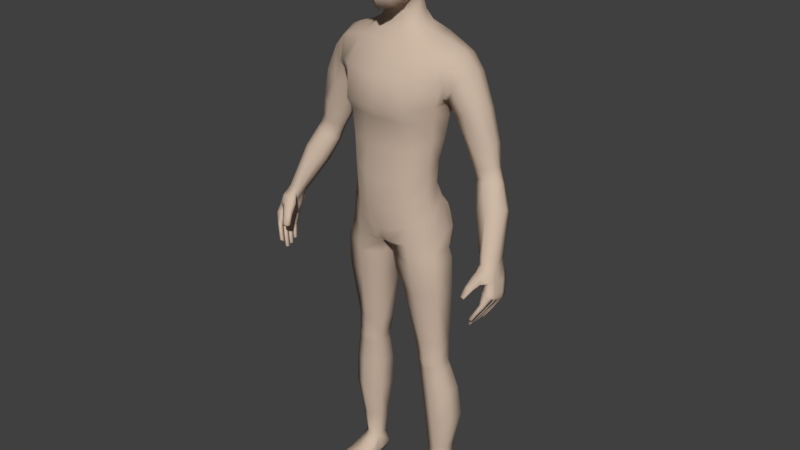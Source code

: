 # Source: Player.blend  (saved by Blender 2.78.0; exported with 4.5.12 LTS)
import bpy
from mathutils import Matrix  # noqa: F401  (used for matrix-valued properties, if any)

bpy.ops.wm.read_factory_settings(use_empty=True)
scene = bpy.context.scene
scene.name = 'Scene'

# ---- collections
col_collection_1 = bpy.data.collections.new('Collection 1'); scene.collection.children.link(col_collection_1)

# ---- materials (node trees are filled in below, after node groups)
mat_skin = bpy.data.materials.new('Skin')
mat_skin.alpha_threshold = 0.0
mat_skin.use_transparent_shadow = False
mat_skin.diffuse_color = (0.6152, 0.4811, 0.3773, 1.0)
mat_skin.roughness = 0.5
mat_skin.specular_intensity = 0.0

# ---- material node trees

# ---- world
world_world = bpy.data.worlds.new('World'); scene.world = world_world
world_world.color = (0.05088, 0.05088, 0.05088)
world_world.use_sun_shadow = False
world_world.sun_shadow_jitter_overblur = 0.0
world_world.cycles.sampling_method = 'MANUAL'

# ---- meshes
me_cylinder = bpy.data.meshes.new('Cylinder')
me_cylinder.from_pydata([(0.3624, -0.08831, 0.9737), (0.3683, -0.05581, 0.9616), (0.373, -0.03922, 0.9583), (0.4049, -0.03042, 0.962), (0.4048, -0.05964, 0.9702), (0.4015, -0.08526, 0.9774), (0.3981, -0.06165, 0.8832), (0.4002, -0.08182, 0.887), (0.4003, -0.1013, 0.8947), (0.4284, -0.1014, 0.8902), (0.4287, -0.08189, 0.8826), (0.4264, -0.06172, 0.8786), (0.4093, -0.0225, 0.9409), (0.3757, -0.03326, 0.9422), (0.4224, -0.04189, 0.8756), (0.3946, -0.04182, 0.8805), (0.4027, -0.1042, 0.9648), (0.3674, -0.1031, 0.9606), (0.423, -0.1169, 0.8997), (0.3954, -0.1168, 0.9043), (0.363, -0.1248, 0.799), (0.3717, -0.1248, 0.7958), (0.3722, -0.1365, 0.7995), (0.3635, -0.1364, 0.8027), (0.3676, -0.1037, 0.8015), (0.3758, -0.1037, 0.7985), (0.3759, -0.1149, 0.8007), (0.3677, -0.1149, 0.8037), (0.3753, -0.07813, 0.8087), (0.383, -0.07816, 0.8059), (0.3841, -0.08831, 0.8076), (0.3765, -0.08827, 0.8104), (0.372, -0.1379, 0.8175), (0.3812, -0.138, 0.8141), (0.3841, -0.1486, 0.8236), (0.3748, -0.1486, 0.827), (0.4078, -0.1188, 0.8555), (0.3954, -0.1188, 0.857), (0.4087, -0.1303, 0.8687), (0.397, -0.1303, 0.8701), (0.4009, -0.1028, 0.8404), (0.3896, -0.1028, 0.8428), (0.4021, -0.1163, 0.8456), (0.3904, -0.1162, 0.8477), (0.4015, -0.08177, 0.8394), (0.3895, -0.08172, 0.8421), (0.4034, -0.0962, 0.8426), (0.3914, -0.09615, 0.845), (0.4051, -0.05822, 0.8442), (0.3942, -0.05818, 0.8459), (0.4069, -0.07112, 0.8458), (0.3957, -0.07107, 0.8476), (0.4156, -0.08594, 0.935), (0.4174, -0.06769, 0.9323), (0.4173, -0.04721, 0.9251), (0.3884, -0.04714, 0.9181), (0.3887, -0.06767, 0.9252), (0.3796, -0.07646, 0.9262), (0.4175, -0.03135, 0.9155), (0.3854, -0.03897, 0.9113), (0.4122, -0.1076, 0.935), (0.3853, -0.102, 0.925), (0.354, -0.09943, 0.9445), (0.3585, -0.1148, 0.9439), (0.3828, -0.1182, 0.9459), (0.3904, -0.12, 0.9302), (0.3681, -0.103, 0.927), (0.3768, -0.1109, 0.9227), (0.3484, -0.1236, 0.9146), (0.3495, -0.1346, 0.9166), (0.3665, -0.1372, 0.9226), (0.3749, -0.1384, 0.9127), (0.3565, -0.1208, 0.9038), (0.3674, -0.1302, 0.9031), (0.3407, -0.1417, 0.8874), (0.3443, -0.1521, 0.889), (0.3563, -0.1515, 0.8906), (0.358, -0.1538, 0.887), (0.3476, -0.1418, 0.881), (0.3555, -0.1454, 0.8798), (0.3697, -0.08527, 0.9948), (0.3579, -0.05512, 0.9811), (0.4013, -0.05341, 0.9883), (0.4142, -0.1018, 0.8913), (0.4142, -0.0823, 0.8837), (0.412, -0.0621, 0.8797), (0.3848, -0.0242, 0.9566), (0.3748, -0.09153, 0.9759), (0.4084, -0.04072, 0.8776), (0.3871, -0.02127, 0.9382), (0.3802, -0.1043, 0.963), (0.4092, -0.118, 0.9024), (0.367, -0.1244, 0.7963), (0.3676, -0.1376, 0.8006), (0.3713, -0.1032, 0.7989), (0.3716, -0.116, 0.8017), (0.3788, -0.07763, 0.8063), (0.38, -0.08938, 0.8085), (0.3762, -0.1377, 0.8146), (0.3793, -0.1498, 0.8251), (0.4029, -0.1314, 0.8698), (0.4015, -0.1177, 0.8557), (0.3963, -0.1174, 0.8471), (0.3952, -0.1017, 0.8411), (0.3975, -0.09731, 0.8443), (0.3954, -0.08066, 0.8402), (0.4014, -0.07224, 0.8471), (0.3995, -0.05712, 0.8445), (0.3989, -0.1059, 0.9294), (0.4032, -0.03015, 0.9117), (0.3704, -0.1174, 0.9457), (0.3842, -0.1154, 0.9254), (0.3577, -0.1368, 0.9203), (0.3721, -0.1342, 0.9072), (0.35, -0.153, 0.8898), (0.3573, -0.1503, 0.8826), (0.3058, 0.06544, 1.168), (0.3367, 0.05165, 1.184), (0.3367, 0.01665, 1.198), (0.3058, -0.004564, 1.195), (0.275, 0.009225, 1.179), (0.275, 0.04423, 1.165), (0.3444, 0.03527, 1.091), (0.3794, 0.02675, 1.102), (0.371, -0.02072, 1.12), (0.3444, -0.03841, 1.116), (0.3062, -0.0316, 1.096), (0.3062, 0.01587, 1.077), (0.3804, -0.0145, 0.9789), (0.3993, -0.0233, 0.9839), (0.3931, -0.07868, 0.994), (0.3544, -0.07809, 0.9882), (0.3603, -0.03413, 0.9764), (0.2749, 0.08468, 1.272), (0.3158, 0.05982, 1.285), (0.3158, 0.01008, 1.285), (0.2749, -0.01479, 1.272), (0.2379, 0.01008, 1.261), (0.2292, 0.05982, 1.26), (0.3266, 0.05275, 1.213), (0.3266, 0.01571, 1.222), (0.2947, -0.005311, 1.217), (0.2628, 0.01071, 1.202), (0.2628, 0.04775, 1.193), (0.2947, 0.06877, 1.198), (0.2788, 0.003043, 1.162), (0.3122, -0.01186, 1.179), (0.3122, 0.06379, 1.15), (0.2788, 0.04087, 1.147), (0.3456, 0.04889, 1.167), (0.3456, 0.01106, 1.182), (0.2405, -0.01756, 1.37), (0.2529, 0.07756, 1.367), (0.2048, -0.002583, 1.353), (0.2697, 0.02615, 1.171), (0.3009, -0.008477, 1.085), (0.2242, 0.03477, 1.258), (0.2579, 0.02872, 1.195), (0.2735, 0.02144, 1.153), (0.3402, 0.03415, 1.197), (0.3829, 0.003017, 1.117), (0.3193, 0.03495, 1.291), (0.33, 0.03423, 1.223), (0.3491, 0.02998, 1.181), (0.1839, -0.01316, 1.4), (0.1745, 0.03132, 1.386), (0.2166, 0.09116, 1.447), (0.2349, -0.01722, 1.477), (0.2407, 0.07463, 1.479), (0.2096, -0.03015, 1.439), (0.1845, 0.0751, 1.407), (0.2474, 0.03405, 1.49), (0.1947, 0.03145, 1.344), (0.2808, -0.007402, 1.39), (0.2862, 0.06334, 1.384), (0.2044, 0.06762, 1.349), (0.292, 0.0351, 1.385), (0.1872, 0.1009, 1.478), (0.1714, 0.08387, 1.423), (0.2, -0.02321, 1.516), (0.2072, 0.0307, 1.537), (0.1863, -0.04459, 1.459), (0.4042, -0.1214, 0.8499), (0.4054, -0.1328, 0.8626), (0.394, -0.1327, 0.8643), (0.3923, -0.1213, 0.8517), (0.3998, -0.1339, 0.8638), (0.3981, -0.1204, 0.8502), (0.3964, -0.1152, 0.8647), (0.412, -0.1153, 0.8626), (0.4116, -0.1276, 0.875), (0.3967, -0.1275, 0.877), (0.4042, -0.1287, 0.8765), (0.4041, -0.1144, 0.863), (0.3977, -0.1052, 0.8355), (0.3988, -0.1185, 0.8406), (0.3875, -0.1184, 0.8427), (0.3867, -0.1052, 0.838), (0.3932, -0.1196, 0.842), (0.3921, -0.1042, 0.8362), (0.3917, -0.0986, 0.8516), (0.4065, -0.09865, 0.8488), (0.4073, -0.1133, 0.8545), (0.3924, -0.1133, 0.857), (0.399, -0.09784, 0.8496), (0.3999, -0.1143, 0.8559), (0.3982, -0.08459, 0.8341), (0.3999, -0.09861, 0.8372), (0.3884, -0.09857, 0.8397), (0.3867, -0.08455, 0.8368), (0.3942, -0.09972, 0.8388), (0.3923, -0.08356, 0.8349), (0.3901, -0.08024, 0.8451), (0.4034, -0.08029, 0.8423), (0.4053, -0.09514, 0.8456), (0.3921, -0.09509, 0.8481), (0.3966, -0.07929, 0.8431), (0.3988, -0.0962, 0.8472), (0.4012, -0.06174, 0.8374), (0.4029, -0.07415, 0.8391), (0.3923, -0.07411, 0.841), (0.3909, -0.0617, 0.8394), (0.3976, -0.07526, 0.8403), (0.3959, -0.06074, 0.8378), (0.3943, -0.05394, 0.8549), (0.4095, -0.05399, 0.8523), (0.412, -0.06868, 0.8543), (0.3963, -0.06863, 0.8568), (0.4018, -0.05287, 0.8531), (0.4042, -0.06961, 0.8556), (0.3995, -0.1041, 0.8886), (0.4082, -0.1202, 0.8972), (0.4122, -0.1043, 0.8856), (0.4251, -0.1042, 0.8846), (0.4207, -0.1191, 0.8947), (0.3957, -0.119, 0.8988), (0.3988, -0.08464, 0.8811), (0.4117, -0.08491, 0.878), (0.4118, -0.1039, 0.8854), (0.4249, -0.0847, 0.8769), (0.4248, -0.1034, 0.8842), (0.399, -0.1033, 0.8883), (0.3967, -0.06494, 0.8764), (0.4093, -0.06515, 0.8732), (0.4115, -0.08476, 0.8772), (0.4223, -0.06501, 0.8721), (0.4245, -0.08423, 0.8761), (0.3988, -0.08417, 0.8801), (0.3945, -0.04471, 0.8744), (0.4069, -0.04362, 0.8717), (0.4101, -0.0639, 0.874), (0.4193, -0.04478, 0.87), (0.4229, -0.06338, 0.8728), (0.3977, -0.06332, 0.8769), (0.4254, -0.0964, 0.9021), (0.4261, -0.07785, 0.8961), (0.4244, -0.05823, 0.8913), (0.3968, -0.05817, 0.8927), (0.3984, -0.07778, 0.8973), (0.3961, -0.09386, 0.903), (0.4216, -0.04006, 0.8867), (0.3942, -0.1116, 0.9095), (0.3936, -0.042, 0.889), (0.4207, -0.1131, 0.9088), (0.4074, -0.1134, 0.9093), (0.408, -0.03892, 0.8871), (0.03453, -0.07963, 1.654), (0.03324, -0.1023, 1.843), (0.04143, 0.05764, 1.714), (0.03837, 0.05802, 1.872), (0.0, 0.06326, 1.713), (0.0, 0.06555, 1.875), (0.06005, 0.074, 1.814), (0.06441, -0.006962, 1.693), (0.05835, -0.02891, 1.879), (0.04746, -0.1083, 1.777), (0.0, -0.09715, 1.64), (0.0, -0.1133, 1.842), (0.0, -0.03569, 1.897), (0.0, -0.1241, 1.771), (0.09307, -0.03002, 1.794), (0.0, 0.08741, 1.81), (0.05171, -0.06836, 1.869), (0.05137, -0.04763, 1.662), (0.0, -0.07034, 1.883), (0.01718, -0.03388, 1.649), (0.07807, -0.06835, 1.786), (0.05956, 0.0282, 1.707), (0.05573, 0.01516, 1.884), (0.0, 0.01613, 1.898), (0.08551, 0.01537, 1.804), (0.0, 0.07417, 1.174), (0.089, 0.05755, 1.194), (0.1331, 0.01404, 1.194), (0.137, -0.03973, 1.18), (0.09813, -0.08669, 1.161), (0.0, -0.1065, 1.132), (0.0, -0.1203, 1.464), (0.0, 0.1205, 1.483), (0.0, -0.1351, 1.372), (0.1075, -0.1127, 1.367), (0.1622, -0.047, 1.383), (0.159, 0.0449, 1.367), (0.1047, 0.1081, 1.35), (0.0, 0.1106, 1.315), (0.1207, -0.09265, 1.465), (0.1649, 0.1074, 1.488), (0.1181, 0.1277, 1.498), (0.0, 0.08316, 1.098), (0.08291, 0.06447, 1.119), (0.1264, 0.01569, 1.119), (0.133, -0.04001, 1.101), (0.0907, -0.08893, 1.075), (0.0, -0.1071, 1.043), (0.0, 0.09303, 1.053), (0.09546, 0.07952, 1.054), (0.1344, 0.03463, 1.066), (0.1477, -0.03963, 1.029), (0.09117, -0.08281, 1.001), (0.0, -0.09316, 0.9711), (0.1169, 0.12, 1.417), (0.0, 0.1184, 1.396), (0.0, 0.08758, 1.563), (0.1056, -0.04982, 1.545), (0.0, -0.06998, 1.543), (0.1699, -0.03799, 1.529), (0.1078, 0.08875, 1.565), (0.0, 0.05962, 1.696), (0.03681, -0.02112, 1.656), (0.05472, 0.03252, 1.684), (0.05594, 0.04555, 1.628), (0.05594, -0.01124, 1.608), (0.0, 0.06383, 1.637), (0.0, -0.02947, 1.603), (0.0762, -0.02562, 1.577), (0.0, -0.03818, 1.578), (0.0762, 0.05183, 1.599), (0.0, 0.07137, 1.602), (0.03829, 0.07166, 1.183), (0.04372, 0.1128, 1.317), (0.05755, 0.1351, 1.492), (0.03081, 0.07981, 1.107), (0.03341, 0.09058, 1.055), (0.05683, 0.1347, 1.402), (0.05366, 0.1067, 1.558), (0.03658, 0.05347, 1.691), (0.03249, 0.05901, 1.633), (0.04122, 0.06681, 1.601), (0.1712, 0.08169, 1.539), (0.1677, -0.05936, 1.46), (0.09937, 0.07453, 1.244), (0.1483, 0.02345, 1.269), (0.1483, -0.03968, 1.269), (0.09937, -0.08919, 1.246), (0.0, -0.1039, 1.24), (0.0, 0.08408, 1.229), (0.04268, 0.08391, 1.229), (0.1103, 0.01313, 1.577), (0.05347, 0.0128, 1.675), (0.0594, 0.0157, 1.619), (0.07966, 0.01422, 1.587), (0.159, 0.09332, 1.423), (0.1744, 0.02673, 1.553), (0.167, 0.03459, 1.389), (0.2023, 0.07962, 1.524), (0.1729, -0.0261, 1.404), (0.05238, -0.1003, 1.145), (0.05016, -0.1247, 1.369), (0.05633, -0.1074, 1.464), (0.04214, -0.1038, 1.054), (0.03555, -0.09312, 0.9777), (0.04927, -0.05889, 1.551), (0.0261, -0.02343, 1.604), (0.03556, -0.03232, 1.578), (0.04637, -0.09703, 1.243), (0.1745, 0.03763, 0.7683), (0.1049, 0.07527, 0.7683), (0.1143, 0.06984, 0.5798), (0.09766, 0.07527, 0.8969), (0.1636, 0.04317, 0.5798), (0.1614, 0.03511, 0.9108), (0.1636, -0.01017, 0.5798), (0.1613, -0.04238, 0.9055), (0.1143, -0.03684, 0.5798), (0.0965, -0.08302, 0.8934), (0.06503, -0.01017, 0.5798), (0.01862, -0.06265, 0.9078), (0.06503, 0.04317, 0.5798), (0.01767, 0.03035, 0.9072), (0.1745, -0.03763, 0.7683), (0.1052, -0.06395, 0.7602), (0.0462, -0.04234, 0.7597), (0.03539, 0.03763, 0.7683), (0.1237, 0.06172, 0.5007), (0.1668, 0.03842, 0.5007), (0.1668, -0.009575, 0.5007), (0.1237, -0.03288, 0.5007), (0.08062, -0.009575, 0.5007), (0.08062, 0.03842, 0.5007), (0.1471, 0.1013, 0.2879), (0.1991, 0.07092, 0.2874), (0.1991, 0.01007, 0.2874), (0.1471, -0.02035, 0.2879), (0.09295, 0.01007, 0.2874), (0.09295, 0.07092, 0.2874), (0.1397, 0.06961, 0.07487), (0.1687, 0.05775, 0.07487), (0.1722, 0.02544, 0.07487), (0.1464, 0.007626, 0.07487), (0.1117, 0.01936, 0.07487), (0.1139, 0.05179, 0.07487), (0.08389, 0.06218, 0.394), (0.08389, 0.003818, 0.394), (0.1378, -0.02536, 0.394), (0.1895, 0.003818, 0.394), (0.1895, 0.06218, 0.394), (0.1378, 0.09135, 0.394), (0.0, -0.05718, 0.9195), (0.0, 0.01891, 0.921), (0.09005, 0.09283, 0.9335), (0.1369, 0.07279, 0.9432), (0.01895, 0.07661, 0.93), (0.0, 0.06696, 0.942), (0.08284, 0.1085, 0.9759), (0.1459, 0.07721, 0.9738), (0.01274, 0.1001, 0.9699), (0.0, 0.08726, 0.9766), (0.08534, 0.09863, 1.024), (0.1286, 0.07753, 1.013), (0.01188, 0.1044, 1.027), (0.0, 0.1027, 1.026), (0.02712, -0.08539, 0.9321), (0.0, -0.08441, 0.9331), (0.09217, -0.0858, 0.9376), (0.1565, -0.03478, 0.9513), (0.156, 0.03401, 0.9647), (0.1408, 0.06681, -0.005826), (0.1676, 0.0553, -0.005826), (0.1706, 0.02651, -0.005826), (0.1456, 0.02056, -0.005826), (0.1147, 0.02061, -0.005826), (0.1169, 0.04953, -0.005826), (0.1036, 0.02427, 0.02349), (0.1542, -0.04185, -0.005826), (0.1775, 0.03133, 0.02351), (0.1716, 0.07768, 0.02498), (0.1054, 0.07097, 0.02497), (0.1365, 0.09131, 0.0249), (0.2, -0.1004, 0.01088), (0.1642, -0.1187, 0.01088), (0.1219, -0.1144, 0.01088), (0.1964, -0.09716, -0.005826), (0.1633, -0.115, -0.005826), (0.1243, -0.1107, -0.005826), (0.1165, -0.1229, 0.001268), (0.1661, -0.1284, 0.001151), (0.2049, -0.1025, 0.001943), (0.1853, -0.0383, -0.005826), (0.1545, -0.04502, 0.02969), (0.1176, -0.04903, 0.02529), (0.1882, -0.04136, 0.02529), (0.1951, -0.03919, 0.009238), (0.1201, -0.04574, -0.005826), (0.1101, -0.04826, 0.00922), (0.1499, -0.01065, -0.005826), (0.1497, -0.01214, 0.0492), (0.1862, -0.003795, 0.01638), (0.1174, -0.01257, -0.005826), (0.178, -0.005898, -0.005826), (0.1139, -0.008279, 0.047), (0.1795, -0.001406, 0.047), (0.1069, -0.01212, 0.01637), (0.1421, 0.08078, 0.1631), (0.1054, 0.05878, 0.1631), (0.1042, 0.01659, 0.1631), (0.1459, -0.001994, 0.1631), (0.1809, 0.02, 0.1631), (0.1789, 0.06213, 0.1631), (0.04978, 0.06704, 1.756), (0.04517, -0.09986, 1.688), (0.0, -0.1116, 1.677), (0.08134, -0.0138, 1.731), (0.0, 0.07865, 1.75), (0.07206, -0.05867, 1.712), (0.07473, 0.02711, 1.744), (0.0, -0.03802, 1.647), (0.05348, 0.06775, 1.845), (0.04643, -0.1119, 1.814), (0.0, -0.1245, 1.805), (0.08513, -0.03027, 1.84), (0.0, 0.08416, 1.845), (0.07345, -0.07257, 1.831), (0.0799, 0.01687, 1.848), (0.05329, 0.06975, 1.785), (0.04697, -0.1057, 1.737), (0.0, -0.1204, 1.727), (0.08898, -0.02186, 1.763), (0.0, 0.08731, 1.781), (0.07645, -0.066, 1.748), (0.08161, 0.0229, 1.774), (0.05428, 0.03692, 1.656), (0.0, 0.05955, 1.666), (0.04568, -0.01453, 1.632), (0.03431, 0.05429, 1.662), (0.05534, 0.01429, 1.649), (0.0, -0.03168, 1.628), (0.02194, -0.02681, 1.629), (0.0, 0.1004, 1.282), (0.1027, 0.09523, 1.309), (0.1573, 0.02925, 1.336), (0.1576, -0.04017, 1.349), (0.1044, -0.09415, 1.333), (0.0, -0.1136, 1.334), (0.04332, 0.1017, 1.283), (0.0487, -0.1045, 1.334), (0.121, -0.03204, 0.5234), (0.1659, -0.007773, 0.5234), (0.07614, -0.007773, 0.5234), (0.121, 0.06366, 0.5234), (0.07614, 0.04077, 0.5234), (0.1659, 0.04077, 0.5234), (0.08152, -0.00388, 0.4713), (0.173, -0.00388, 0.4713), (0.1276, 0.0695, 0.4713), (0.08152, 0.04597, 0.4713), (0.1276, -0.0288, 0.4713), (0.173, 0.04597, 0.4713), (0.0812, -0.005899, 0.4817), (0.1708, -0.005899, 0.4817), (0.1262, 0.06674, 0.4817), (0.0812, 0.04329, 0.4817), (0.1262, -0.03025, 0.4817), (0.1708, 0.04329, 0.4817), (0.02357, 0.0356, 0.8693), (0.02762, -0.06213, 0.867), (0.09936, 0.07641, 0.866), (0.09923, -0.0795, 0.8589), (0.1704, -0.04505, 0.8726), (0.1706, 0.03939, 0.8769), (0.0, 0.04491, 0.9273), (0.01541, 0.05642, 0.9141), (0.09455, 0.08466, 0.9111), (0.1537, 0.05776, 0.9254), (0.0, 0.1035, 1.042), (0.02303, 0.103, 1.044), (0.09249, 0.09479, 1.038), (0.1362, 0.0593, 1.042), (0.1567, 0.05788, 0.9697)], [], [(255, 254, 9, 10), (256, 255, 10, 11), (260, 256, 11, 14), (258, 257, 6, 7), (259, 258, 7, 8), (261, 259, 8, 19), (193, 101, 37, 188), (190, 38, 36, 189), (192, 100, 38, 190), (2, 1, 81, 132), (90, 16, 5, 87), (254, 263, 18, 9), (257, 262, 15, 6), (188, 37, 39, 191), (265, 260, 14, 88), (86, 3, 12, 89), (60, 16, 64, 65), (92, 21, 22, 93), (199, 92, 20, 197), (195, 22, 21, 194), (198, 93, 22, 195), (197, 20, 23, 196), (94, 25, 26, 95), (211, 94, 24, 209), (207, 26, 25, 206), (210, 95, 26, 207), (209, 24, 27, 208), (96, 29, 30, 97), (223, 96, 28, 221), (219, 30, 29, 218), (222, 97, 30, 219), (221, 28, 31, 220), (98, 33, 34, 99), (187, 98, 32, 185), (183, 34, 33, 182), (186, 99, 34, 183), (185, 32, 35, 184), (200, 41, 43, 203), (205, 102, 42, 202), (202, 42, 40, 201), (204, 103, 41, 200), (212, 45, 47, 215), (217, 104, 46, 214), (214, 46, 44, 213), (216, 105, 45, 212), (224, 49, 51, 227), (229, 106, 50, 226), (226, 50, 48, 225), (228, 107, 49, 224), (264, 263, 60, 108), (89, 12, 58, 109), (2, 13, 59, 55), (5, 16, 60, 52), (108, 60, 65, 111), (0, 1, 56, 57), (1, 2, 55, 56), (12, 3, 54, 58), (3, 4, 53, 54), (4, 5, 52, 53), (111, 65, 71, 113), (63, 62, 68, 69), (17, 0, 62, 63), (90, 17, 63, 110), (0, 57, 66, 62), (57, 61, 67, 66), (71, 70, 76, 77), (72, 73, 79, 78), (62, 66, 72, 68), (110, 63, 69, 112), (66, 67, 73, 72), (65, 64, 70, 71), (115, 77, 76, 114), (75, 74, 78, 79), (69, 68, 74, 75), (113, 71, 77, 115), (68, 72, 78, 74), (112, 69, 75, 114), (1, 0, 131, 81), (129, 82, 4, 3), (5, 4, 82, 130), (70, 112, 114, 76), (73, 113, 115, 79), (79, 115, 114, 75), (64, 110, 112, 70), (16, 90, 110, 64), (67, 111, 113, 73), (61, 108, 111, 67), (13, 89, 109, 59), (261, 264, 108, 61), (225, 48, 107, 228), (227, 51, 106, 229), (213, 44, 105, 216), (215, 47, 104, 217), (201, 40, 103, 204), (203, 43, 102, 205), (184, 35, 99, 186), (182, 33, 98, 187), (32, 98, 99, 35), (220, 31, 97, 222), (218, 29, 96, 223), (28, 96, 97, 31), (208, 27, 95, 210), (206, 25, 94, 211), (24, 94, 95, 27), (196, 23, 93, 198), (194, 21, 92, 199), (20, 92, 93, 23), (2, 86, 89, 13), (262, 265, 88, 15), (17, 90, 87, 0), (191, 39, 100, 192), (189, 36, 101, 193), (80, 87, 5, 130), (0, 87, 80, 131), (3, 86, 128, 129), (86, 2, 132, 128), (365, 363, 165, 164), (162, 161, 135, 140), (365, 164, 169, 181), (147, 149, 123, 122), (163, 150, 124, 160), (148, 147, 122, 127), (155, 127, 132, 81), (158, 148, 127, 155), (146, 145, 126, 125), (150, 146, 125, 124), (124, 125, 80, 130), (122, 123, 129, 128), (127, 122, 128, 132), (125, 126, 131, 80), (143, 138, 133, 144), (157, 156, 138, 143), (141, 136, 137, 142), (140, 135, 136, 141), (159, 163, 149, 117), (144, 133, 134, 139), (162, 140, 118, 159), (160, 124, 130, 82), (116, 144, 139, 117), (118, 140, 141, 119), (119, 141, 142, 120), (154, 157, 143, 121), (121, 143, 144, 116), (118, 119, 146, 150), (119, 120, 145, 146), (154, 121, 148, 158), (121, 116, 147, 148), (116, 117, 149, 147), (161, 176, 173, 135), (138, 175, 152, 133), (156, 172, 175, 138), (136, 151, 153, 137), (135, 173, 151, 136), (133, 152, 174, 134), (137, 153, 172, 156), (120, 154, 158, 145), (120, 142, 157, 154), (142, 137, 156, 157), (145, 158, 155, 126), (126, 155, 81, 131), (134, 174, 176, 161), (123, 160, 82, 129), (139, 162, 159, 117), (118, 150, 163, 159), (149, 163, 160, 123), (139, 134, 161, 162), (178, 177, 166, 170), (363, 178, 170, 165), (164, 165, 172, 153), (180, 179, 167, 171), (364, 180, 171, 168), (179, 181, 169, 167), (169, 164, 153, 151), (177, 364, 168, 166), (168, 171, 176, 174), (165, 170, 175, 172), (171, 167, 173, 176), (167, 169, 151, 173), (170, 166, 152, 175), (166, 168, 174, 152), (36, 182, 187, 101), (39, 184, 186, 100), (37, 185, 184, 39), (100, 186, 183, 38), (38, 183, 182, 36), (101, 187, 185, 37), (233, 189, 193, 232), (235, 191, 192, 231), (230, 188, 191, 235), (231, 192, 190, 234), (234, 190, 189, 233), (232, 193, 188, 230), (40, 194, 199, 103), (43, 196, 198, 102), (41, 197, 196, 43), (102, 198, 195, 42), (42, 195, 194, 40), (103, 199, 197, 41), (241, 203, 205, 238), (239, 201, 204, 237), (237, 204, 200, 236), (240, 202, 201, 239), (238, 205, 202, 240), (236, 200, 203, 241), (44, 206, 211, 105), (47, 208, 210, 104), (45, 209, 208, 47), (104, 210, 207, 46), (46, 207, 206, 44), (105, 211, 209, 45), (247, 215, 217, 244), (245, 213, 216, 243), (243, 216, 212, 242), (246, 214, 213, 245), (244, 217, 214, 246), (242, 212, 215, 247), (48, 218, 223, 107), (51, 220, 222, 106), (49, 221, 220, 51), (106, 222, 219, 50), (50, 219, 218, 48), (107, 223, 221, 49), (253, 227, 229, 250), (251, 225, 228, 249), (249, 228, 224, 248), (252, 226, 225, 251), (250, 229, 226, 252), (248, 224, 227, 253), (83, 232, 230, 8), (18, 234, 233, 9), (91, 231, 234, 18), (8, 230, 235, 19), (19, 235, 231, 91), (9, 233, 232, 83), (7, 236, 241, 8), (83, 238, 240, 9), (9, 240, 239, 10), (84, 237, 236, 7), (10, 239, 237, 84), (8, 241, 238, 83), (6, 242, 247, 7), (84, 244, 246, 10), (10, 246, 245, 11), (85, 243, 242, 6), (11, 245, 243, 85), (7, 247, 244, 84), (15, 248, 253, 6), (85, 250, 252, 11), (11, 252, 251, 14), (88, 249, 248, 15), (14, 251, 249, 88), (6, 253, 250, 85), (59, 109, 265, 262), (19, 91, 264, 261), (91, 18, 263, 264), (109, 58, 260, 265), (55, 59, 262, 257), (52, 60, 263, 254), (61, 57, 259, 261), (57, 56, 258, 259), (56, 55, 257, 258), (58, 54, 256, 260), (54, 53, 255, 256), (53, 52, 254, 255), (490, 271, 269, 486), (491, 282, 267, 487), (328, 283, 266, 285), (282, 284, 277, 267), (288, 289, 278, 274), (494, 275, 279, 495), (487, 267, 277, 488), (498, 286, 275, 494), (499, 290, 280, 496), (492, 288, 274, 489), (497, 281, 272, 493), (496, 280, 286, 498), (274, 278, 284, 282), (489, 274, 282, 491), (486, 269, 288, 492), (493, 272, 290, 499), (269, 271, 289, 288), (301, 349, 305, 300), (513, 339, 303, 508), (362, 348, 326, 357), (508, 303, 302, 509), (514, 367, 299, 512), (510, 301, 300, 511), (343, 340, 307, 320), (320, 307, 306, 361), (366, 296, 313, 369), (338, 292, 309, 341), (509, 302, 301, 510), (292, 293, 310, 309), (294, 295, 312, 311), (369, 313, 319, 370), (293, 294, 311, 310), (341, 309, 315, 342), (309, 310, 316, 315), (311, 312, 318, 317), (368, 371, 324, 297), (339, 343, 320, 303), (303, 320, 361, 302), (349, 325, 323, 305), (503, 501, 327, 345), (506, 502, 328, 285), (373, 334, 331, 372), (347, 337, 332, 346), (504, 500, 329, 358), (360, 336, 330, 359), (344, 322, 337, 347), (371, 323, 334, 373), (326, 344, 347, 336), (336, 347, 346, 330), (500, 503, 345, 329), (340, 344, 326, 307), (304, 321, 343, 339), (308, 341, 342, 314), (291, 338, 341, 308), (321, 298, 340, 343), (507, 304, 339, 513), (357, 326, 336, 360), (298, 322, 344, 340), (291, 355, 356, 338), (366, 374, 354, 296), (362, 357, 323, 325), (294, 352, 353, 295), (310, 311, 317, 316), (338, 356, 350, 292), (307, 326, 348, 306), (323, 357, 360, 334), (334, 360, 359, 331), (502, 504, 358, 328), (292, 350, 351, 293), (293, 351, 352, 294), (367, 368, 297, 299), (306, 348, 364, 177), (325, 349, 181, 179), (348, 362, 180, 364), (362, 325, 179, 180), (302, 361, 178, 363), (361, 306, 177, 178), (301, 365, 181, 349), (301, 302, 363, 365), (300, 305, 368, 367), (295, 353, 374, 366), (324, 371, 373, 335), (335, 373, 372, 333), (505, 506, 285, 485), (305, 323, 371, 368), (312, 369, 370, 318), (295, 366, 369, 312), (511, 300, 367, 514), (517, 519, 398, 397), (379, 375, 389, 381), (535, 378, 380, 538), (518, 520, 394, 393), (381, 389, 390, 383), (538, 380, 382, 537), (515, 517, 397, 396), (383, 390, 391, 385), (537, 382, 384, 536), (412, 411, 404, 403), (385, 391, 392, 387), (536, 384, 386, 534), (388, 386, 417, 418), (387, 392, 376, 377), (534, 386, 388, 533), (519, 518, 393, 398), (377, 376, 375, 379), (533, 388, 378, 535), (516, 515, 396, 395), (520, 516, 395, 394), (473, 472, 405, 410), (414, 413, 402, 401), (416, 415, 400, 399), (411, 416, 399, 404), (413, 412, 403, 402), (415, 414, 401, 400), (462, 443, 452, 453), (475, 474, 409, 408), (477, 476, 407, 406), (474, 473, 410, 409), (476, 475, 408, 407), (472, 477, 406, 405), (526, 522, 414, 415), (525, 521, 412, 413), (524, 523, 416, 411), (523, 526, 415, 416), (522, 525, 413, 414), (521, 524, 411, 412), (540, 539, 422, 421), (541, 540, 421, 419), (542, 541, 419, 420), (421, 422, 426, 425), (419, 421, 425, 423), (420, 419, 423, 424), (425, 426, 430, 429), (423, 425, 429, 427), (424, 423, 427, 428), (544, 429, 430, 543), (544, 545, 427, 429), (545, 546, 428, 427), (432, 417, 386, 431), (433, 431, 386, 384), (434, 433, 384, 382), (435, 434, 382, 380), (316, 317, 434, 435), (317, 318, 433, 434), (318, 370, 431, 433), (319, 432, 431, 370), (542, 420, 424, 547), (547, 546, 316, 435), (445, 444, 438, 437), (442, 446, 441, 440), (461, 460, 448, 456), (447, 445, 437, 436), (446, 447, 436, 441), (410, 405, 447, 446), (405, 406, 445, 447), (443, 457, 451, 452), (409, 410, 446, 442), (406, 407, 444, 445), (458, 459, 450, 449), (455, 454, 453, 452), (456, 455, 452, 451), (448, 449, 455, 456), (449, 450, 454, 455), (459, 463, 454, 450), (460, 458, 449, 448), (457, 461, 456, 451), (463, 462, 453, 454), (471, 467, 462, 463), (468, 466, 461, 457), (470, 465, 458, 460), (469, 471, 463, 459), (465, 469, 459, 458), (464, 468, 457, 443), (466, 470, 460, 461), (467, 464, 443, 462), (439, 440, 441, 436), (436, 437, 438, 439), (440, 439, 464, 467), (444, 407, 470, 466), (439, 438, 468, 464), (408, 409, 469, 465), (409, 442, 471, 469), (407, 408, 465, 470), (438, 444, 466, 468), (442, 440, 467, 471), (399, 400, 477, 472), (401, 402, 475, 476), (403, 404, 473, 474), (400, 401, 476, 477), (402, 403, 474, 475), (404, 399, 472, 473), (268, 345, 327, 270), (287, 329, 345, 268), (287, 273, 358, 329), (273, 283, 328, 358), (268, 478, 484, 287), (273, 481, 483, 283), (270, 482, 478, 268), (287, 484, 481, 273), (283, 483, 479, 266), (266, 479, 480, 276), (485, 285, 266, 276), (272, 486, 492, 290), (280, 489, 491, 286), (290, 492, 489, 280), (275, 487, 488, 279), (286, 491, 487, 275), (281, 490, 486, 272), (478, 493, 499, 484), (481, 496, 498, 483), (482, 497, 493, 478), (484, 499, 496, 481), (483, 498, 494, 479), (479, 494, 495, 480), (333, 372, 506, 505), (331, 359, 504, 502), (330, 346, 503, 500), (359, 330, 500, 504), (372, 331, 502, 506), (346, 332, 501, 503), (353, 511, 514, 374), (355, 507, 513, 356), (351, 509, 510, 352), (352, 510, 511, 353), (374, 514, 512, 354), (350, 508, 509, 351), (356, 513, 508, 350), (379, 381, 516, 520), (381, 383, 515, 516), (387, 377, 518, 519), (383, 385, 517, 515), (377, 379, 520, 518), (385, 387, 519, 517), (527, 530, 524, 521), (528, 531, 525, 522), (529, 532, 526, 523), (530, 529, 523, 524), (531, 527, 521, 525), (532, 528, 522, 526), (394, 395, 528, 532), (396, 397, 527, 531), (398, 393, 529, 530), (393, 394, 532, 529), (395, 396, 531, 528), (397, 398, 530, 527), (392, 533, 535, 376), (391, 534, 533, 392), (390, 536, 534, 391), (389, 537, 536, 390), (375, 538, 537, 389), (376, 535, 538, 375), (424, 428, 546, 547), (380, 542, 547, 435), (315, 316, 546, 545), (342, 315, 545, 544), (342, 544, 543, 314), (380, 378, 541, 542), (378, 388, 540, 541), (388, 418, 539, 540)])
me_cylinder.polygons.foreach_set('use_smooth', [True] * 523)
me_cylinder.materials.append(mat_skin)
me_cylinder.use_remesh_preserve_volume = False
me_cylinder.use_remesh_preserve_attributes = False
me_cylinder.use_mirror_x = True
me_cylinder.update()
arm_armature = bpy.data.armatures.new('Armature')  # bones are not reproduced

# ---- objects
ob_armature = bpy.data.objects.new('Armature', arm_armature)
ob_cylinder = bpy.data.objects.new('Cylinder', me_cylinder)

# ---- transforms, parenting, visibility, modifiers, constraints
ob_armature.location = (0.0, 0.0, 0.0)
ob_armature.show_in_front = True
ob_armature.lineart.crease_threshold = 0.0
ob_cylinder.parent = ob_armature
ob_cylinder.location = (0.0, 0.0, 0.0)
ob_cylinder.lineart.crease_threshold = 0.0
ob_cylinder.use_mesh_mirror_x = True
_vg = ob_cylinder.vertex_groups.new(name='Hips')
for _i, _w in zip([291, 292, 293, 294, 295, 296, 308, 309, 310, 311, 312, 313, 314, 315, 316, 317, 318, 319, 338, 341, 342, 352, 353, 354, 366, 369, 370, 374, 378, 382, 384, 386, 388, 391, 392, 417, 418, 419, 420, 421, 422, 423, 424, 425, 426, 427, 428, 429, 430, 431, 432, 433, 434, 435, 533, 534, 535, 536, 537, 539, 540, 541, 542, 543, 544, 545, 546, 547], [0.06411, 0.04335, 0.05912, 0.09169, 0.1379, 0.2338, 0.4037, 0.1482, 0.2073, 0.3399, 0.5258, 0.6948, 0.5653, 0.2404, 0.351, 0.1897, 0.3137, 0.753, 0.05049, 0.2471, 0.5086, 0.003245, 0.0335, 0.05055, 0.1795, 0.6679, 0.6832, 0.0382, 0.1093, 0.00792, 0.1497, 0.7237, 0.7629, 0.03502, 0.04489, 0.8099, 0.8999, 0.1804, 0.06733, 0.7176, 0.7652, 0.2332, 0.08353, 0.6711, 0.6962, 0.2538, 0.1656, 0.6153, 0.6268, 0.7269, 0.7789, 0.1978, 0.03337, 0.04694, 0.4039, 0.3794, 0.05465, 0.07486, 0.00396, 0.8325, 0.7402, 0.1449, 0.03366, 0.596, 0.562, 0.2471, 0.2583, 0.06523]): _vg.add([_i], _w, 'REPLACE')
_vg = ob_cylinder.vertex_groups.new(name='Spine')
for _i, _w in zip([291, 292, 293, 294, 295, 296, 297, 299, 300, 301, 302, 303, 304, 305, 308, 309, 310, 311, 312, 313, 314, 315, 316, 317, 318, 319, 320, 321, 338, 339, 341, 342, 343, 350, 351, 352, 353, 354, 355, 356, 363, 365, 366, 367, 368, 369, 370, 374, 423, 424, 425, 426, 427, 428, 429, 430, 435, 507, 508, 509, 510, 511, 512, 513, 514, 543, 544, 545, 546, 547], [0.8175, 0.7748, 0.7049, 0.703, 0.7104, 0.6763, 0.04823, 0.1418, 0.121, 0.07301, 0.06939, 0.1027, 0.152, 0.03227, 0.4588, 0.6738, 0.5974, 0.4496, 0.2665, 0.1912, 0.2343, 0.2044, 0.2536, 0.1316, 0.07838, 0.0602, 0.0314, 0.05137, 0.8257, 0.149, 0.6205, 0.2426, 0.04359, 0.6123, 0.3414, 0.3383, 0.6348, 0.7072, 0.713, 0.7202, 0.03491, 0.03805, 0.7157, 0.1287, 0.03864, 0.1983, 0.05427, 0.7089, 0.05595, 0.03673, 0.05412, 0.05877, 0.1323, 0.1062, 0.1461, 0.1477, 0.02654, 0.2871, 0.2068, 0.1266, 0.1252, 0.1976, 0.2355, 0.2775, 0.219, 0.191, 0.1944, 0.1683, 0.1799, 0.03164]): _vg.add([_i], _w, 'REPLACE')
_vg = ob_cylinder.vertex_groups.new(name='Chest')
for _i, _w in zip([164, 165, 167, 169, 170, 178, 179, 181, 285, 291, 292, 293, 294, 295, 296, 297, 298, 299, 300, 301, 302, 303, 304, 305, 306, 307, 309, 310, 311, 320, 321, 322, 323, 324, 325, 328, 330, 331, 332, 333, 334, 335, 336, 337, 338, 339, 340, 341, 343, 344, 346, 347, 349, 350, 351, 352, 353, 354, 355, 356, 357, 359, 360, 361, 363, 365, 366, 367, 368, 371, 372, 373, 374, 485, 500, 501, 502, 503, 504, 505, 506, 507, 508, 509, 510, 511, 512, 513, 514], [0.1446, 0.1332, 0.02762, 0.07709, 0.04672, 0.09283, 0.04833, 0.1464, 0.05022, 0.08241, 0.1218, 0.161, 0.1281, 0.08057, 0.04067, 0.7816, 0.5987, 0.7488, 0.6891, 0.468, 0.3937, 0.5927, 0.7623, 0.5524, 0.03924, 0.1023, 0.03593, 0.04783, 0.03182, 0.3257, 0.7506, 0.573, 0.249, 0.7197, 0.09541, 0.04112, 0.05514, 0.3039, 0.1678, 0.2772, 0.2418, 0.5742, 0.03215, 0.5175, 0.08602, 0.745, 0.2814, 0.02585, 0.6278, 0.1532, 0.08162, 0.1402, 0.246, 0.2951, 0.5006, 0.5186, 0.2589, 0.2033, 0.2352, 0.2269, 0.03478, 0.1076, 0.06371, 0.1434, 0.2031, 0.2505, 0.05223, 0.7489, 0.7453, 0.6183, 0.237, 0.5393, 0.204, 0.06048, 0.02839, 0.0597, 0.1123, 0.03427, 0.03995, 0.1254, 0.1051, 0.6523, 0.6144, 0.5403, 0.562, 0.6521, 0.6732, 0.6529, 0.6819]): _vg.add([_i], _w, 'REPLACE')
_vg = ob_cylinder.vertex_groups.new(name='Neck')
for _i, _w in zip([266, 268, 270, 273, 276, 281, 283, 285, 287, 297, 322, 323, 324, 327, 328, 329, 330, 331, 332, 333, 334, 335, 336, 337, 344, 345, 346, 347, 358, 359, 360, 371, 372, 373, 478, 479, 480, 481, 482, 483, 484, 485, 493, 495, 497, 500, 501, 502, 503, 504, 505, 506], [0.09656, 0.1157, 0.1594, 0.09703, 0.09434, 0.008863, 0.115, 0.2426, 0.1036, 0.002512, 0.08005, 0.01789, 0.09032, 0.2571, 0.2164, 0.2236, 0.5447, 0.343, 0.6136, 0.5026, 0.09613, 0.2418, 0.07926, 0.1998, 0.01837, 0.2333, 0.6225, 0.1744, 0.2252, 0.5021, 0.09597, 0.07586, 0.5415, 0.2078, 0.04445, 0.04899, 0.05682, 0.02608, 0.07655, 0.0322, 0.03412, 0.2645, 0.006277, 0.00551, 0.03991, 0.5872, 0.5993, 0.5274, 0.6235, 0.555, 0.4969, 0.5497]): _vg.add([_i], _w, 'REPLACE')
_vg = ob_cylinder.vertex_groups.new(name='Head')
for _i, _w in zip([266, 267, 268, 269, 270, 271, 272, 273, 274, 275, 276, 277, 278, 279, 280, 281, 282, 283, 284, 285, 286, 287, 288, 289, 290, 327, 328, 329, 330, 331, 332, 333, 334, 335, 337, 345, 346, 347, 358, 359, 372, 373, 478, 479, 480, 481, 482, 483, 484, 485, 486, 487, 488, 489, 490, 491, 492, 493, 494, 495, 496, 497, 498, 499, 500, 501, 502, 503, 504, 505, 506], [0.8723, 0.9955, 0.8633, 0.9901, 0.8123, 0.9876, 0.979, 0.8779, 0.9974, 0.9855, 0.8749, 0.9949, 0.9995, 0.9815, 0.9874, 0.9652, 0.9977, 0.8469, 0.9991, 0.6796, 0.9875, 0.8747, 0.9953, 0.996, 0.9854, 0.6974, 0.7088, 0.7299, 0.09898, 0.09783, 0.1161, 0.1412, 0.004693, 0.06427, 0.02336, 0.7259, 0.09924, 0.00761, 0.7223, 0.1084, 0.1146, 0.04933, 0.944, 0.9347, 0.9248, 0.9525, 0.9097, 0.9466, 0.9491, 0.6475, 0.9863, 0.9923, 0.9894, 0.9944, 0.9784, 0.9945, 0.9924, 0.9666, 0.9711, 0.9634, 0.9762, 0.9469, 0.9742, 0.9734, 0.2864, 0.295, 0.2616, 0.2727, 0.3066, 0.3317, 0.291]): _vg.add([_i], _w, 'REPLACE')
_vg = ob_cylinder.vertex_groups.new(name='Arm upper.L')
for _i, _w in zip([117, 118, 119, 133, 134, 135, 136, 137, 138, 139, 140, 141, 142, 143, 144, 151, 152, 153, 156, 157, 159, 161, 162, 164, 165, 166, 167, 168, 169, 170, 171, 172, 173, 174, 175, 176, 177, 178, 179, 180, 181, 297, 299, 300, 301, 302, 303, 305, 306, 307, 320, 321, 323, 325, 339, 340, 343, 348, 349, 350, 351, 352, 353, 361, 362, 363, 364, 365, 367, 368, 508, 509, 510, 511, 512, 514], [0.001635, 0.01465, 0.006723, 0.9307, 0.9133, 0.8994, 0.9019, 0.9309, 0.9424, 0.08607, 0.1109, 0.1106, 0.08152, 0.06512, 0.06947, 0.9592, 0.9849, 0.9444, 0.9381, 0.06767, 0.02121, 0.921, 0.1308, 0.6886, 0.7312, 0.8714, 0.7905, 0.866, 0.7362, 0.8432, 0.8608, 0.9639, 0.9697, 0.9819, 0.9769, 0.9807, 0.246, 0.6161, 0.2163, 0.1416, 0.3644, 0.008949, 0.009942, 0.081, 0.2818, 0.3855, 0.1158, 0.1051, 0.1228, 0.05415, 0.165, 0.01355, 0.02644, 0.1067, 0.02015, 0.007504, 0.0644, 0.03042, 0.2321, 0.009528, 0.08188, 0.06373, 0.002736, 0.4083, 0.02884, 0.5982, 0.142, 0.4848, 0.03004, 0.03736, 0.07733, 0.2224, 0.1891, 0.06793, 0.002149, 0.01831]): _vg.add([_i], _w, 'REPLACE')
_vg = ob_cylinder.vertex_groups.new(name='Arm lower.L')
for _i, _w in zip([0, 1, 2, 3, 4, 5, 12, 13, 16, 17, 52, 53, 54, 55, 58, 59, 62, 80, 81, 82, 86, 87, 89, 90, 109, 116, 117, 118, 119, 120, 121, 122, 123, 124, 125, 126, 127, 128, 129, 130, 131, 132, 133, 134, 135, 136, 137, 138, 139, 140, 141, 142, 143, 144, 145, 146, 147, 148, 149, 150, 154, 155, 156, 157, 158, 159, 160, 161, 162, 163], [0.2599, 0.8145, 0.7995, 0.7935, 0.8811, 0.7137, 0.3434, 0.4782, 0.2264, 0.04426, 0.06022, 0.07283, 0.09716, 0.1023, 0.09103, 0.1111, 0.009028, 0.9007, 0.953, 0.9766, 0.7744, 0.2205, 0.3756, 0.05244, 0.09361, 0.981, 0.9741, 0.9676, 0.9715, 0.9834, 0.9843, 0.9981, 0.9978, 0.9977, 0.9975, 0.9976, 0.9983, 0.9668, 0.9683, 0.9426, 0.888, 0.9666, 0.06851, 0.08574, 0.09895, 0.09577, 0.06693, 0.05612, 0.9138, 0.8889, 0.8892, 0.9183, 0.9348, 0.9305, 0.9966, 0.9941, 0.9925, 0.9952, 0.9906, 0.9892, 0.9845, 0.9984, 0.05998, 0.9322, 0.996, 0.9643, 0.9985, 0.07766, 0.869, 0.9878]): _vg.add([_i], _w, 'REPLACE')
_vg = ob_cylinder.vertex_groups.new(name='Hand.L')
for _i, _w in zip([0, 1, 2, 3, 4, 5, 6, 7, 8, 9, 10, 11, 12, 13, 15, 16, 19, 52, 53, 54, 55, 56, 57, 58, 59, 60, 61, 64, 65, 66, 67, 84, 86, 88, 89, 108, 109, 111, 128, 230, 235, 236, 237, 239, 241, 242, 244, 246, 247, 248, 253, 254, 255, 256, 257, 258, 259, 260, 261, 262, 263, 264, 265], [0.001393, 0.1016, 0.1609, 0.1732, 0.08415, 0.05945, 0.09094, 0.538, 0.1349, 0.0178, 0.1395, 0.0167, 0.5651, 0.443, 0.07631, 0.1354, 0.0629, 0.7947, 0.8604, 0.7519, 0.7137, 0.9681, 0.8502, 0.655, 0.6246, 0.5645, 0.2831, 0.03004, 0.1005, 0.05715, 0.03666, 0.3105, 0.1921, 0.01061, 0.5402, 0.4108, 0.6355, 0.07958, 0.003446, 0.01566, 0.005306, 0.1217, 0.06932, 0.0558, 0.03369, 0.01883, 0.04804, 0.05263, 0.1075, 0.02013, 0.01369, 0.1274, 0.6445, 0.1315, 0.2377, 0.9102, 0.6978, 0.07115, 0.1458, 0.1661, 0.009771, 0.03508, 0.09283]): _vg.add([_i], _w, 'REPLACE')
_vg = ob_cylinder.vertex_groups.new(name='Thumb01.L')
for _i, _w in zip([0, 1, 2, 4, 5, 16, 17, 19, 52, 57, 60, 61, 62, 63, 64, 65, 66, 67, 68, 70, 71, 72, 73, 80, 81, 87, 90, 108, 110, 111, 112, 113, 130, 131, 259, 261], [0.7142, 0.08047, 0.001122, 0.003723, 0.2199, 0.5933, 0.9396, 0.01615, 0.05168, 0.114, 0.2223, 0.5168, 0.9479, 0.9485, 0.894, 0.7368, 0.8911, 0.8059, 0.04327, 0.07858, 0.07095, 0.01765, 0.01086, 0.09552, 0.01425, 0.7674, 0.9224, 0.3233, 0.9627, 0.7502, 0.01724, 0.05444, 0.0438, 0.1052, 0.04159, 0.08497]): _vg.add([_i], _w, 'REPLACE')
_vg = ob_cylinder.vertex_groups.new(name='Thumb02.L')
for _i, _w in zip([61, 63, 64, 65, 66, 67, 68, 69, 70, 71, 72, 73, 74, 75, 76, 77, 78, 79, 108, 110, 111, 112, 113, 114, 115], [0.05147, 0.04144, 0.00366, 0.1055, 0.04261, 0.1141, 0.9521, 0.9926, 0.9124, 0.9185, 0.9634, 0.9656, 0.9987, 1.001, 0.9933, 0.9966, 0.9995, 0.9987, 0.02357, 0.01092, 0.1225, 0.966, 0.9383, 0.9999, 0.9985]): _vg.add([_i], _w, 'REPLACE')
_vg = ob_cylinder.vertex_groups.new(name='Index01.L')
for _i, _w in zip([8, 9, 16, 18, 19, 36, 37, 38, 39, 52, 60, 61, 65, 67, 83, 91, 100, 101, 108, 111, 182, 183, 184, 185, 186, 187, 188, 189, 190, 191, 192, 193, 230, 231, 232, 233, 234, 235, 238, 240, 241, 254, 259, 261, 263, 264], [0.585, 0.2645, 0.01941, 0.9146, 0.8724, 0.3077, 0.3699, 0.7402, 0.7876, 0.02724, 0.1619, 0.1322, 0.0421, 0.01671, 0.3734, 0.972, 0.7799, 0.2833, 0.2092, 0.03214, 0.0653, 0.1192, 0.09209, 0.133, 0.09141, 0.07792, 0.9072, 0.846, 0.9548, 0.9613, 0.966, 0.8797, 0.8793, 0.9849, 0.8438, 0.7269, 0.9518, 0.9337, 0.07328, 0.09416, 0.141, 0.1527, 0.1774, 0.7308, 0.9047, 0.9185]): _vg.add([_i], _w, 'REPLACE')
_vg = ob_cylinder.vertex_groups.new(name='Index02.L')
for _i, _w in zip([32, 33, 34, 35, 36, 37, 38, 39, 98, 99, 100, 101, 182, 183, 184, 185, 186, 187, 188, 189, 190, 191, 192, 193], [0.996, 0.9984, 0.9944, 0.9877, 0.687, 0.6282, 0.2577, 0.2111, 0.998, 0.9943, 0.2192, 0.7147, 0.9338, 0.8804, 0.9077, 0.8663, 0.9084, 0.9215, 0.08853, 0.1334, 0.02887, 0.01591, 0.0139, 0.1141]): _vg.add([_i], _w, 'REPLACE')
_vg = ob_cylinder.vertex_groups.new(name='MiddleFinger01.L')
for _i, _w in zip([7, 8, 9, 10, 11, 18, 40, 41, 42, 43, 52, 83, 84, 102, 103, 194, 195, 196, 198, 199, 200, 201, 202, 203, 204, 205, 230, 232, 233, 234, 236, 237, 238, 239, 240, 241, 244, 245, 246, 247, 254, 255, 259, 263], [0.2054, 0.254, 0.6732, 0.5564, 0.02923, 0.06846, 0.2476, 0.09981, 0.4215, 0.2154, 0.03653, 0.6002, 0.361, 0.2815, 0.1821, 0.04882, 0.08706, 0.02755, 0.06166, 0.001724, 0.971, 0.9009, 0.8936, 0.8873, 0.9224, 0.879, 0.07555, 0.138, 0.2425, 0.02916, 0.8042, 0.857, 0.9097, 0.8274, 0.8664, 0.8008, 0.05554, 0.012, 0.1446, 0.04093, 0.6884, 0.1728, 0.05656, 0.05282]): _vg.add([_i], _w, 'REPLACE')
_vg = ob_cylinder.vertex_groups.new(name='MiddleFinger02.L')
for _i, _w in zip([20, 21, 22, 23, 40, 41, 42, 43, 92, 93, 102, 103, 194, 195, 196, 197, 198, 199, 200, 201, 202, 203, 204, 205], [1.0, 0.9988, 0.9992, 0.9996, 0.75, 0.8999, 0.5761, 0.7827, 1.0, 1.0, 0.7163, 0.817, 0.9502, 0.9124, 0.9609, 0.9919, 0.9379, 0.974, 0.003918, 0.08819, 0.09633, 0.1044, 0.07316, 0.1129]): _vg.add([_i], _w, 'REPLACE')
_vg = ob_cylinder.vertex_groups.new(name='RingFinger01.L')
for _i, _w in zip([6, 7, 10, 11, 14, 15, 44, 45, 46, 47, 84, 85, 104, 105, 206, 207, 208, 209, 210, 211, 212, 213, 214, 215, 216, 217, 236, 237, 239, 242, 243, 244, 245, 246, 247, 250, 251, 252, 253, 255, 256, 257], [0.2062, 0.1979, 0.2383, 0.5269, 0.03522, 0.001281, 0.761, 0.7461, 0.7258, 0.3888, 0.3124, 0.3112, 0.6831, 0.7567, 0.1408, 0.1227, 0.02326, 0.07748, 0.07911, 0.09964, 0.938, 0.9224, 0.9038, 0.887, 0.9352, 0.8987, 0.045, 0.06206, 0.08145, 0.7807, 0.8709, 0.8858, 0.8373, 0.7713, 0.823, 0.05054, 0.01172, 0.1515, 0.07495, 0.0414, 0.08338, 0.06092]): _vg.add([_i], _w, 'REPLACE')
_vg = ob_cylinder.vertex_groups.new(name='RingFinger02.L')
for _i, _w in zip([24, 25, 26, 27, 44, 45, 46, 47, 94, 95, 104, 105, 206, 207, 208, 209, 210, 211, 212, 213, 214, 215, 216, 217], [0.9966, 0.9881, 0.9974, 0.9996, 0.2341, 0.2511, 0.2699, 0.6099, 0.9939, 0.9996, 0.3143, 0.2406, 0.8584, 0.8767, 0.9632, 0.9222, 0.9205, 0.8999, 0.05532, 0.06801, 0.08798, 0.1099, 0.05998, 0.09622]): _vg.add([_i], _w, 'REPLACE')
_vg = ob_cylinder.vertex_groups.new(name='Pinky01.L')
for _i, _w in zip([6, 7, 10, 11, 12, 13, 14, 15, 48, 49, 50, 51, 53, 54, 55, 58, 59, 85, 86, 88, 89, 106, 107, 109, 218, 219, 221, 223, 224, 225, 226, 227, 228, 229, 242, 243, 245, 248, 249, 250, 251, 252, 253, 255, 256, 257, 258, 260, 262, 265], [0.6827, 0.01677, 0.03034, 0.3957, 0.08097, 0.06158, 0.9288, 0.8843, 0.8837, 0.7323, 0.7765, 0.2137, 0.004766, 0.1271, 0.168, 0.2381, 0.2486, 0.6698, 0.0003056, 0.9522, 0.07539, 0.2611, 0.8285, 0.2593, 0.06847, 0.04555, 0.06933, 0.06259, 0.9559, 0.9825, 0.9674, 0.8871, 0.9742, 0.9373, 0.1716, 0.1144, 0.1122, 0.9348, 0.9726, 0.9411, 0.9555, 0.8253, 0.8761, 0.1065, 0.7501, 0.6786, 0.02217, 0.8969, 0.7859, 0.8829]): _vg.add([_i], _w, 'REPLACE')
_vg = ob_cylinder.vertex_groups.new(name='Pinky02.L')
for _i, _w in zip([28, 29, 30, 31, 48, 49, 50, 51, 96, 97, 106, 107, 218, 219, 220, 221, 222, 223, 224, 227, 229], [0.9991, 0.9986, 0.9995, 1.001, 0.1156, 0.2663, 0.2226, 0.7851, 0.9997, 1.0, 0.7381, 0.1708, 0.9315, 0.9522, 0.9853, 0.9305, 0.9762, 0.9373, 0.02324, 0.1044, 0.0589]): _vg.add([_i], _w, 'REPLACE')
_vg = ob_cylinder.vertex_groups.new(name='Arm upper.R')
_vg = ob_cylinder.vertex_groups.new(name='Arm lower.R')
_vg = ob_cylinder.vertex_groups.new(name='Hand.R')
_vg = ob_cylinder.vertex_groups.new(name='Thumb01.R')
_vg = ob_cylinder.vertex_groups.new(name='Thumb02.R')
_vg = ob_cylinder.vertex_groups.new(name='Index01.R')
_vg = ob_cylinder.vertex_groups.new(name='Index02.R')
_vg = ob_cylinder.vertex_groups.new(name='MiddleFinger01.R')
_vg = ob_cylinder.vertex_groups.new(name='MiddleFinger02.R')
_vg = ob_cylinder.vertex_groups.new(name='RingFinger01.R')
_vg = ob_cylinder.vertex_groups.new(name='RingFinger02.R')
_vg = ob_cylinder.vertex_groups.new(name='Pinky01.R')
_vg = ob_cylinder.vertex_groups.new(name='Pinky02.R')
_vg = ob_cylinder.vertex_groups.new(name='Leg Upper.L')
for _i, _w in zip([291, 292, 293, 294, 295, 296, 308, 309, 310, 311, 312, 313, 314, 315, 316, 317, 318, 319, 338, 341, 342, 366, 369, 370, 375, 376, 377, 378, 379, 380, 381, 382, 383, 384, 385, 386, 387, 388, 389, 390, 391, 392, 393, 394, 395, 396, 397, 398, 417, 418, 419, 420, 421, 422, 423, 424, 425, 426, 427, 428, 429, 430, 431, 432, 433, 434, 435, 515, 516, 517, 518, 519, 520, 521, 522, 523, 524, 525, 526, 527, 528, 529, 530, 531, 532, 533, 534, 535, 536, 537, 538, 539, 540, 541, 542, 543, 544, 545, 546, 547], [0.007002, 0.01802, 0.0, 0.0, 0.0, 0.0, 0.1134, 0.0, 0.0, 0.0, 0.07277, 0.0, 0.1881, 0.5416, 0.4348, 0.7602, 0.6019, 0.06672, 0.007991, 0.0, 0.2361, 0.0, 0.0, 0.2386, 0.9968, 0.9883, 0.9803, 0.8859, 0.9832, 0.9749, 0.9881, 0.9776, 0.989, 1.0, 0.9854, 0.9606, 0.9831, 0.999, 0.9958, 0.9907, 0.9565, 0.9516, 0.3261, 0.3006, 0.4915, 0.6607, 0.6713, 0.6308, 0.3208, 0.09592, 0.7966, 0.9114, 0.261, 0.2091, 0.7073, 0.8771, 0.2718, 0.2417, 0.6055, 0.72, 0.2307, 0.2176, 0.7336, 0.1964, 0.784, 0.988, 0.9228, 0.8803, 0.8331, 0.8741, 0.7848, 0.8563, 0.7788, 0.164, 0.102, 0.07376, 0.1425, 0.1423, 0.06771, 0.3026, 0.2001, 0.1356, 0.2683, 0.2786, 0.1259, 1.0, 0.9957, 0.9371, 0.9284, 0.9816, 0.9858, 0.1525, 0.63, 0.8412, 0.9431, 0.2029, 0.2334, 0.5736, 0.5774, 0.9]): _vg.add([_i], _w, 'REPLACE')
_vg = ob_cylinder.vertex_groups.new(name='Leg lower.L')
for _i, _w in zip([393, 394, 395, 396, 397, 398, 399, 400, 401, 402, 403, 404, 405, 406, 407, 408, 409, 410, 411, 412, 413, 414, 415, 416, 436, 437, 438, 440, 441, 442, 444, 445, 446, 447, 465, 466, 469, 470, 472, 473, 474, 475, 476, 477, 515, 516, 517, 518, 519, 520, 521, 522, 523, 524, 525, 526, 527, 528, 529, 530, 531, 532], [0.6739, 0.6994, 0.5085, 0.3392, 0.3286, 0.369, 0.9994, 0.9992, 0.9989, 0.9989, 0.999, 0.9992, 0.9888, 0.963, 0.8629, 0.8038, 0.8266, 0.9344, 0.9873, 0.9858, 0.9884, 0.9905, 0.9928, 0.9932, 0.1433, 0.1337, 0.00524, 0.05573, 0.1183, 0.1616, 0.09956, 0.4805, 0.4711, 0.4964, 0.1269, 0.01732, 0.2123, 0.1344, 0.9993, 0.9974, 0.9923, 0.9909, 0.9937, 0.9981, 0.1196, 0.1669, 0.1256, 0.2151, 0.1434, 0.2211, 0.836, 0.898, 0.9262, 0.8575, 0.8577, 0.9323, 0.6974, 0.7999, 0.8643, 0.7316, 0.7214, 0.8741]): _vg.add([_i], _w, 'REPLACE')
_vg = ob_cylinder.vertex_groups.new(name='Foot.L')
for _i, _w in zip([406, 407, 408, 409, 410, 436, 437, 438, 439, 440, 441, 442, 443, 444, 445, 446, 447, 448, 449, 450, 451, 452, 453, 454, 455, 456, 457, 458, 459, 460, 461, 462, 463, 464, 465, 466, 467, 468, 469, 470, 471], [0.02384, 0.1363, 0.1951, 0.1726, 0.06548, 0.8562, 0.8654, 0.9699, 0.9762, 0.9415, 0.8808, 0.8362, 0.9752, 0.899, 0.5194, 0.5287, 0.5035, 0.2142, 0.04297, 0.1065, 0.2289, 0.04012, 0.09205, 0.01199, 0.0137, 0.1916, 0.9166, 0.9655, 0.923, 0.9163, 0.9055, 0.9416, 0.9333, 0.9913, 0.8681, 0.9521, 0.9786, 0.9732, 0.7807, 0.859, 0.9647]): _vg.add([_i], _w, 'REPLACE')
_vg = ob_cylinder.vertex_groups.new(name='Toes.L')
for _i, _w in zip([448, 449, 450, 451, 452, 453, 454, 455, 456, 457, 458, 459, 460, 461, 462, 463], [0.7838, 0.9531, 0.892, 0.7697, 0.9548, 0.9078, 0.969, 0.968, 0.8068, 0.07922, 0.004555, 0.06066, 0.0722, 0.08724, 0.05724, 0.06545]): _vg.add([_i], _w, 'REPLACE')
_vg = ob_cylinder.vertex_groups.new(name='Leg Upper.R')
for _i, _w in zip([126, 127, 155, 295, 296, 310, 311, 312, 313, 316, 317, 319, 417, 432], [0.0, 0.0, 0.0, 0.0, 0.0, 0.0, 0.0, 0.0, 0.0, 0.0, 0.0, 0.06672, 0.3208, 0.1964]): _vg.add([_i], _w, 'REPLACE')
_vg = ob_cylinder.vertex_groups.new(name='Leg lower.R')
_vg = ob_cylinder.vertex_groups.new(name='Foot.R')
_vg = ob_cylinder.vertex_groups.new(name='Toes.R')
_vg = ob_cylinder.vertex_groups.new(name='Shoulder.L')
for _i, _w in zip([164, 165, 166, 167, 168, 169, 170, 171, 177, 178, 179, 180, 181, 285, 297, 298, 299, 300, 301, 302, 303, 304, 305, 306, 307, 320, 321, 322, 323, 324, 325, 326, 328, 329, 330, 331, 332, 333, 334, 335, 336, 337, 339, 340, 343, 344, 345, 346, 347, 348, 349, 350, 351, 352, 357, 358, 359, 360, 361, 362, 363, 364, 365, 367, 368, 371, 372, 373, 485, 500, 501, 502, 503, 504, 505, 506, 507, 508, 509, 510, 511, 512, 513, 514], [0.138, 0.07804, 0.1152, 0.1771, 0.1285, 0.1741, 0.05661, 0.1317, 0.7282, 0.1249, 0.7275, 0.8468, 0.4703, 0.003534, 0.1031, 0.0, 0.05553, 0.0615, 0.0, 0.0, 0.0, 0.05506, 0.0, 0.8329, 0.8318, 0.0, 0.08581, 0.3256, 0.6619, 0.1399, 0.7812, 0.9544, 0.016, 0.01759, 0.3004, 0.2506, 0.1016, 0.07389, 0.6198, 0.1092, 0.8719, 0.2436, 0.06231, 0.2175, 0.0, 0.7979, 0.001618, 0.1959, 0.6545, 0.9474, 0.4928, 0.009056, 0.03371, 0.02509, 0.9273, 0.02425, 0.2806, 0.815, 0.05839, 0.9444, 0.0, 0.8501, 0.07355, 0.0621, 0.1411, 0.2623, 0.1027, 0.1931, 0.002841, 0.09762, 0.04137, 0.09696, 0.06923, 0.09795, 0.03763, 0.05238, 0.01141, 0.05973, 0.05589, 0.0, 0.05857, 0.02605, 0.01523, 0.03177]): _vg.add([_i], _w, 'REPLACE')
_vg = ob_cylinder.vertex_groups.new(name='Shoulder.R')
for _i, _w in zip([298, 321], [0.0, 0.08581]): _vg.add([_i], _w, 'REPLACE')
_m = ob_cylinder.modifiers.new('Mirror', 'MIRROR')
_m.use_clip = True
_m = ob_cylinder.modifiers.new('Armature', 'ARMATURE')
_m.object = ob_armature

# ---- collection membership
col_collection_1.objects.link(ob_armature)
col_collection_1.objects.link(ob_cylinder)

# ---- scene / render settings (as saved in the file)
scene.frame_start = 1; scene.frame_end = 30; scene.frame_set(0)
scene.render.engine = 'BLENDER_EEVEE_NEXT'
scene.render.resolution_percentage = 50
scene.render.dither_intensity = 0.0
scene.cycles.use_denoising = False
scene.cycles.samples = 128
scene.cycles.sampling_pattern = 'TABULATED_SOBOL'
scene.cycles.light_sampling_threshold = 0.0
scene.cycles.use_adaptive_sampling = False
scene.cycles.use_light_tree = False
scene.cycles.blur_glossy = 0.0
scene.cycles.sample_clamp_indirect = 0.0
scene.view_settings.view_transform = 'Standard'
bpy.context.view_layer.update()

# ---- added for rendering (the .blend has no active camera and no usable light): camera, sun
cam_auto = bpy.data.cameras.new('AutoCamera')
cam_auto.lens = 50.0
cam_auto.sensor_width = 36.0
cam_auto.clip_end = 1000.0
ob_auto_camera = bpy.data.objects.new('AutoCamera', cam_auto)
scene.collection.objects.link(ob_auto_camera)
ob_auto_camera.location = (1.9475, -2.33997, 2.50393)
ob_auto_camera.rotation_euler = (1.09748, -7.21219e-08, 0.694738)
scene.camera = ob_auto_camera
light_auto_sun = bpy.data.lights.new('AutoSun', 'SUN')
light_auto_sun.energy = 3.0
light_auto_sun.angle = 0.0523599
ob_auto_sun = bpy.data.objects.new('AutoSun', light_auto_sun)
scene.collection.objects.link(ob_auto_sun)
ob_auto_sun.rotation_euler = (0.872665, 0.174533, 0.523599)
bpy.context.view_layer.update()
